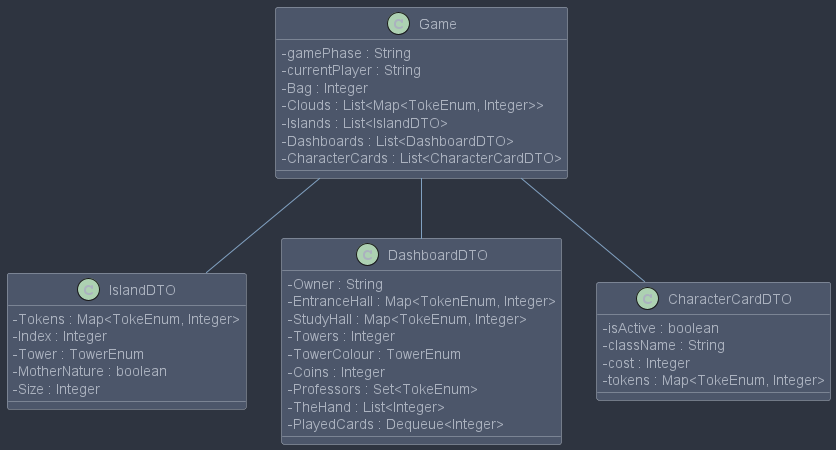

The diagram above was rendered by PlantUML. Its source (embedded in the PNG):
@startuml
skinparam classAttributeIconSize 0
!include skin.puml
class Game{
	-gamePhase : String
	-currentPlayer : String
	-Bag : Integer
	-Clouds : List<Map<TokeEnum, Integer>>
	-Islands : List<IslandDTO>
    -Dashboards : List<DashboardDTO>
    -CharacterCards : List<CharacterCardDTO>
}

class IslandDTO{
    -Tokens : Map<TokeEnum, Integer>
    -Index : Integer
    -Tower : TowerEnum
    -MotherNature : boolean
    -Size : Integer
}

class DashboardDTO{
    -Owner : String
    -EntranceHall : Map<TokenEnum, Integer>
    -StudyHall : Map<TokeEnum, Integer>
    -Towers : Integer
    -TowerColour : TowerEnum
    -Coins : Integer
    -Professors : Set<TokeEnum>
    -TheHand : List<Integer>
    -PlayedCards : Dequeue<Integer>
}

class CharacterCardDTO{
    -isActive : boolean
    -className : String
    -cost : Integer
    -tokens : Map<TokeEnum, Integer>
}

Game -- CharacterCardDTO
Game -- IslandDTO
Game -- DashboardDTO
@enduml